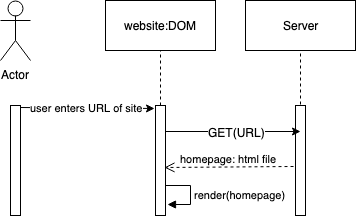

The diagram above was exported from draw.io. Its source (the exported page's mxGraphModel, read from the mxfile embedded in the PNG):
<mxGraphModel dx="918" dy="567" grid="1" gridSize="10" guides="1" tooltips="1" connect="1" arrows="1" fold="1" page="1" pageScale="1" pageWidth="850" pageHeight="1100" math="0" shadow="0">
  <root>
    <mxCell id="0" />
    <mxCell id="1" parent="0" />
    <mxCell id="6Fu15HXL1yQ58RDGlksC-2" value="website:DOM" style="html=1;" vertex="1" parent="1">
      <mxGeometry x="145" y="45" width="110" height="50" as="geometry" />
    </mxCell>
    <mxCell id="6Fu15HXL1yQ58RDGlksC-8" value="Actor" style="shape=umlActor;verticalLabelPosition=bottom;labelBackgroundColor=#ffffff;verticalAlign=top;html=1;" vertex="1" parent="1">
      <mxGeometry x="40" y="45" width="30" height="60" as="geometry" />
    </mxCell>
    <mxCell id="6Fu15HXL1yQ58RDGlksC-9" value="" style="html=1;points=[];perimeter=orthogonalPerimeter;" vertex="1" parent="1">
      <mxGeometry x="50" y="150" width="10" height="110" as="geometry" />
    </mxCell>
    <mxCell id="6Fu15HXL1yQ58RDGlksC-10" value="Server" style="html=1;" vertex="1" parent="1">
      <mxGeometry x="285" y="45" width="110" height="50" as="geometry" />
    </mxCell>
    <mxCell id="6Fu15HXL1yQ58RDGlksC-11" value="" style="html=1;points=[];perimeter=orthogonalPerimeter;" vertex="1" parent="1">
      <mxGeometry x="195" y="150" width="10" height="110" as="geometry" />
    </mxCell>
    <mxCell id="6Fu15HXL1yQ58RDGlksC-12" value="" style="html=1;points=[];perimeter=orthogonalPerimeter;" vertex="1" parent="1">
      <mxGeometry x="335" y="150" width="10" height="110" as="geometry" />
    </mxCell>
    <mxCell id="6Fu15HXL1yQ58RDGlksC-13" value="user enters URL of site" style="endArrow=classic;html=1;entryX=-0.1;entryY=0.025;entryDx=0;entryDy=0;entryPerimeter=0;" edge="1" parent="1" target="6Fu15HXL1yQ58RDGlksC-11">
      <mxGeometry width="50" height="50" relative="1" as="geometry">
        <mxPoint x="60" y="152" as="sourcePoint" />
        <mxPoint x="90" y="250" as="targetPoint" />
      </mxGeometry>
    </mxCell>
    <mxCell id="6Fu15HXL1yQ58RDGlksC-14" value="" style="endArrow=classic;html=1;exitX=1;exitY=0.238;exitDx=0;exitDy=0;exitPerimeter=0;entryX=0.5;entryY=0.236;entryDx=0;entryDy=0;entryPerimeter=0;" edge="1" parent="1" source="6Fu15HXL1yQ58RDGlksC-11" target="6Fu15HXL1yQ58RDGlksC-12">
      <mxGeometry width="50" height="50" relative="1" as="geometry">
        <mxPoint x="50" y="310" as="sourcePoint" />
        <mxPoint x="340" y="169" as="targetPoint" />
      </mxGeometry>
    </mxCell>
    <mxCell id="6Fu15HXL1yQ58RDGlksC-24" value="GET(URL)" style="text;html=1;resizable=0;points=[];align=center;verticalAlign=middle;labelBackgroundColor=#ffffff;" vertex="1" connectable="0" parent="6Fu15HXL1yQ58RDGlksC-14">
      <mxGeometry x="0.0519" relative="1" as="geometry">
        <mxPoint as="offset" />
      </mxGeometry>
    </mxCell>
    <mxCell id="6Fu15HXL1yQ58RDGlksC-20" value="" style="endArrow=none;dashed=1;html=1;entryX=0.5;entryY=1;entryDx=0;entryDy=0;exitX=0.5;exitY=-0.012;exitDx=0;exitDy=0;exitPerimeter=0;" edge="1" parent="1" source="6Fu15HXL1yQ58RDGlksC-12" target="6Fu15HXL1yQ58RDGlksC-10">
      <mxGeometry width="50" height="50" relative="1" as="geometry">
        <mxPoint x="40" y="300" as="sourcePoint" />
        <mxPoint x="90" y="250" as="targetPoint" />
      </mxGeometry>
    </mxCell>
    <mxCell id="6Fu15HXL1yQ58RDGlksC-21" value="" style="endArrow=none;dashed=1;html=1;entryX=0.5;entryY=1;entryDx=0;entryDy=0;exitX=0.5;exitY=0;exitDx=0;exitDy=0;exitPerimeter=0;" edge="1" parent="1" source="6Fu15HXL1yQ58RDGlksC-11" target="6Fu15HXL1yQ58RDGlksC-2">
      <mxGeometry width="50" height="50" relative="1" as="geometry">
        <mxPoint x="40" y="300" as="sourcePoint" />
        <mxPoint x="200" y="100" as="targetPoint" />
      </mxGeometry>
    </mxCell>
    <mxCell id="6Fu15HXL1yQ58RDGlksC-25" value="homepage: html file" style="html=1;verticalAlign=bottom;endArrow=open;dashed=1;endSize=8;exitX=-0.2;exitY=0.555;exitDx=0;exitDy=0;exitPerimeter=0;entryX=0.9;entryY=0.564;entryDx=0;entryDy=0;entryPerimeter=0;" edge="1" parent="1" source="6Fu15HXL1yQ58RDGlksC-12" target="6Fu15HXL1yQ58RDGlksC-11">
      <mxGeometry relative="1" as="geometry">
        <mxPoint x="167.5" y="220" as="sourcePoint" />
        <mxPoint x="87.5" y="220" as="targetPoint" />
      </mxGeometry>
    </mxCell>
    <mxCell id="6Fu15HXL1yQ58RDGlksC-31" value="render(homepage)" style="edgeStyle=orthogonalEdgeStyle;html=1;align=left;spacingLeft=2;endArrow=block;rounded=0;" edge="1" parent="1">
      <mxGeometry relative="1" as="geometry">
        <mxPoint x="204.5" y="230" as="sourcePoint" />
        <Array as="points">
          <mxPoint x="230" y="230" />
          <mxPoint x="230" y="249" />
        </Array>
        <mxPoint x="207" y="249" as="targetPoint" />
      </mxGeometry>
    </mxCell>
  </root>
</mxGraphModel>